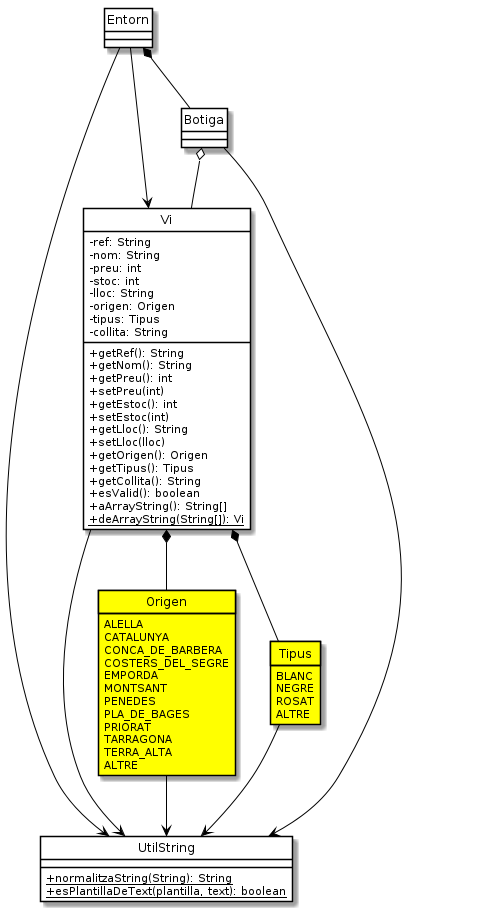

The diagram above was rendered by PlantUML. Its source (embedded in the PNG):
@startuml
enum Origen {
    ALELLA
    CATALUNYA
    CONCA_DE_BARBERA
    COSTERS_DEL_SEGRE
    EMPORDA
    MONTSANT
    PENEDES
    PLA_DE_BAGES
    PRIORAT
    TARRAGONA
    TERRA_ALTA
    ALTRE
}

enum Tipus {
    BLANC
    NEGRE
    ROSAT
    ALTRE
}

class Vi {
    - ref: String
    - nom: String
    - preu: int
    - stoc: int
    - lloc: String
    - origen: Origen
    - tipus: Tipus
    - collita: String

    + getRef(): String
    + getNom(): String
    + getPreu(): int
    + setPreu(int)
    + getEstoc(): int
    + setEstoc(int)
    + getLloc(): String
    + setLloc(lloc)
    + getOrigen(): Origen
    + getTipus(): Tipus
    + getCollita(): String
    + esValid(): boolean
    + aArrayString(): String[]
    + {static} deArrayString(String[]): Vi
}
class UtilString {
    + {static} normalitzaString(String): String
    + {static} esPlantillaDeText(plantilla, text): boolean
}

Botiga o-- Vi
Entorn *-- Botiga
Entorn --> Vi
Vi *-- Origen
Vi *-- Tipus
Entorn --> UtilString
Botiga --> UtilString
Vi --> UtilString
Origen --> UtilString
Tipus --> UtilString

enum Origen #yellow
enum Tipus #yellow

hide class circle
hide enum circle
hide enum method
skinparam classattributeiconsize 0
skinparam class {
    backgroundcolor white
    bordercolor black
    arrowcolor black
}

@enduml